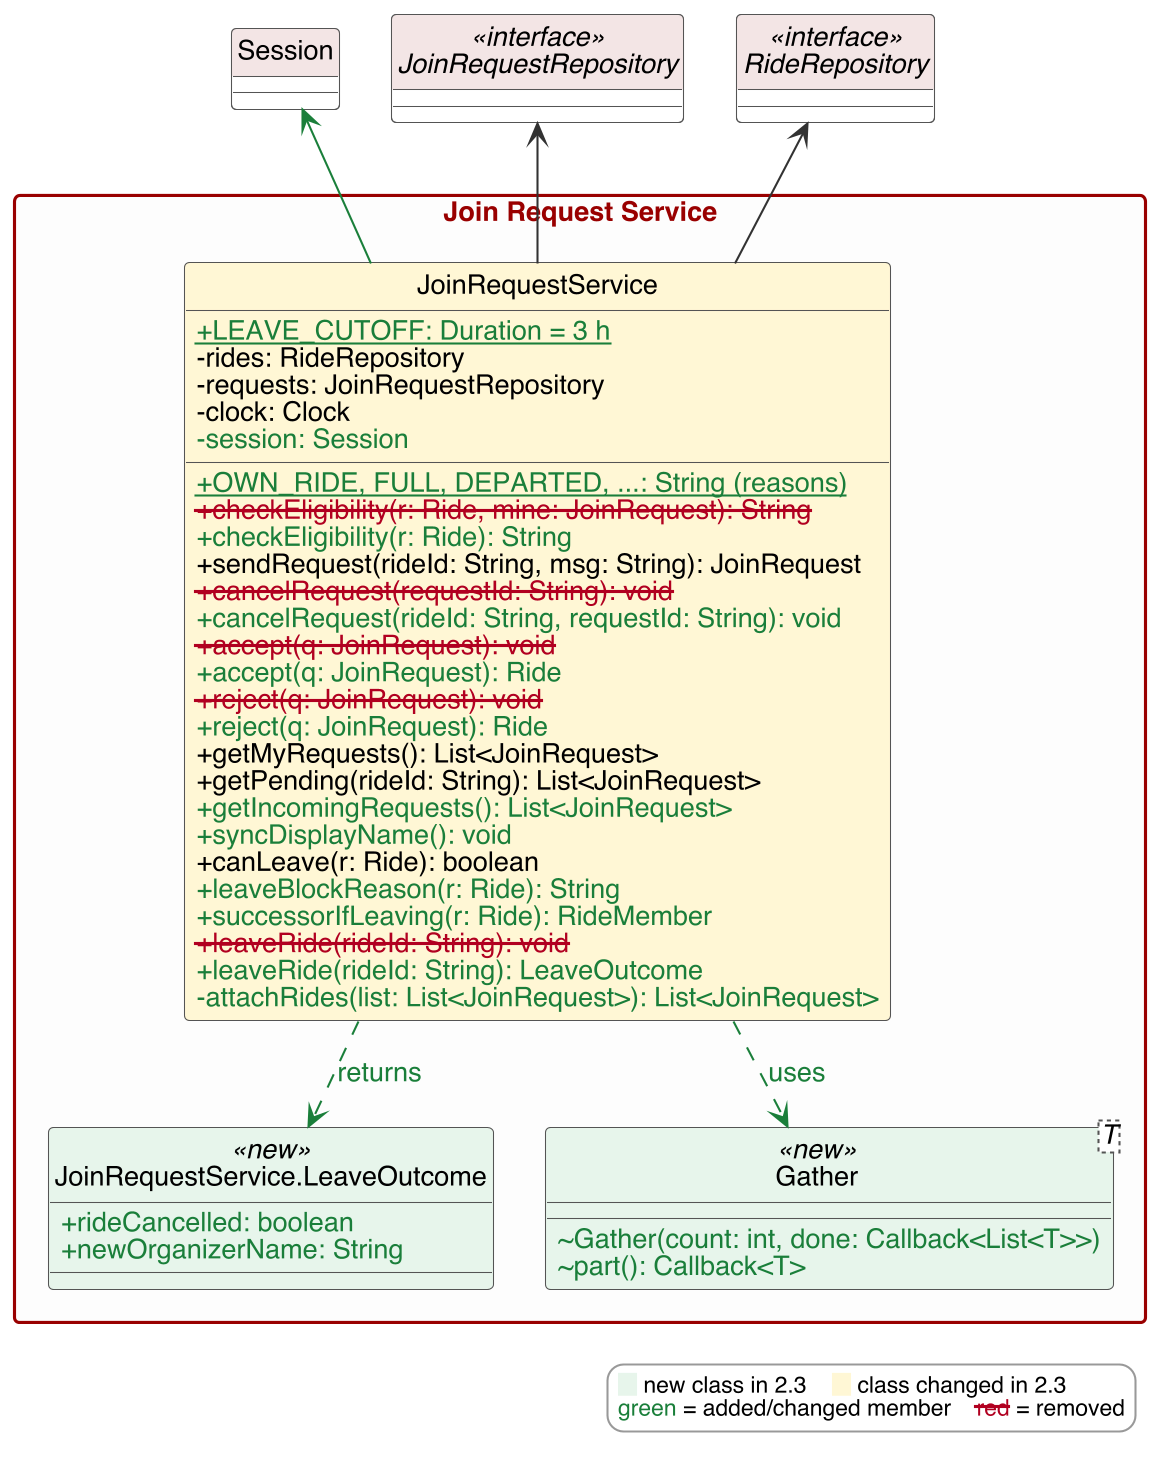

The diagram above was rendered by PlantUML. Its source (embedded in the PNG):
@startuml
!include style.iuml

package "Join Request Service" {
  class JoinRequestService $CHG {
    $N+{static} OWN_RIDE, FULL, DEPARTED, ...: String (reasons)$E
    $N+{static} LEAVE_CUTOFF: Duration = 3 h$E
    -rides: RideRepository
    -requests: JoinRequestRepository
    -clock: Clock
    $N-session: Session$E
    $D+checkEligibility(r: Ride, mine: JoinRequest): String$DE
    $N+checkEligibility(r: Ride): String$E
    +sendRequest(rideId: String, msg: String): JoinRequest
    $D+cancelRequest(requestId: String): void$DE
    $N+cancelRequest(rideId: String, requestId: String): void$E
    $D+accept(q: JoinRequest): void$DE
    $N+accept(q: JoinRequest): Ride$E
    $D+reject(q: JoinRequest): void$DE
    $N+reject(q: JoinRequest): Ride$E
    +getMyRequests(): List<JoinRequest>
    +getPending(rideId: String): List<JoinRequest>
    $N+getIncomingRequests(): List<JoinRequest>$E
    $N+syncDisplayName(): void$E
    +canLeave(r: Ride): boolean
    $N+leaveBlockReason(r: Ride): String$E
    $N+successorIfLeaving(r: Ride): RideMember$E
    $D+leaveRide(rideId: String): void$DE
    $N+leaveRide(rideId: String): LeaveOutcome$E
    $N-attachRides(list: List<JoinRequest>): List<JoinRequest>$E
  }
  class "JoinRequestService.LeaveOutcome" as LeaveOutcome <<new>> $NEW {
    $N+rideCancelled: boolean$E
    $N+newOrganizerName: String$E
  }
  class "Gather<T>" as Gather <<new>> $NEW {
    $N~Gather(count: int, done: Callback<List<T>>)$E
    $N~part(): Callback<T>$E
  }
}
interface RideRepository <<interface>>
interface JoinRequestRepository <<interface>>
class Session
JoinRequestService -up-> RideRepository
JoinRequestService -up-> JoinRequestRepository
JoinRequestService -[#1B7F3B]up-> Session
JoinRequestService .[#1B7F3B].> LeaveOutcome : <color:#1B7F3B>returns</color>
JoinRequestService .[#1B7F3B].> Gather : <color:#1B7F3B>uses</color>
$legend()
@enduml